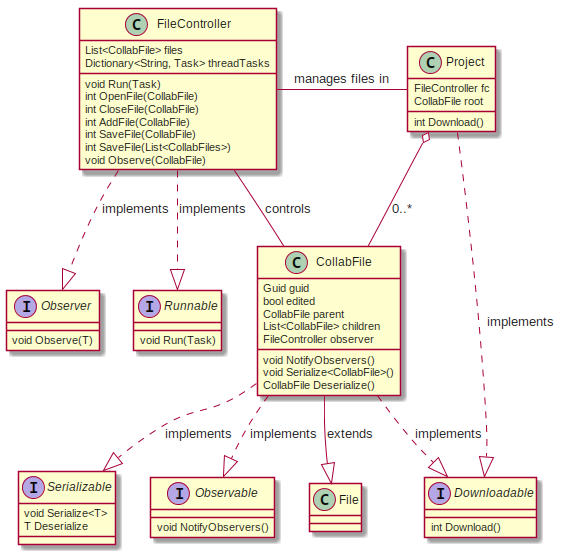

The diagram above was rendered by PlantUML. Its source (embedded in the PNG):
@startuml

interface Downloadable {
    int Download()
}
interface Serializable {
    void Serialize<T>
    T Deserialize
}
interface Observable {
    void NotifyObservers()
}
interface Observer {
    void Observe(T)
}
interface Runnable {
    void Run(Task)
}
class File

class FileController {
    List<CollabFile> files
    Dictionary<String, Task> threadTasks
    
    void Run(Task)
    int OpenFile(CollabFile)
    int CloseFile(CollabFile)
    int AddFile(CollabFile)
    int SaveFile(CollabFile)
    int SaveFile(List<CollabFiles>)
    void Observe(CollabFile)
}

FileController ..|> Observer : implements
FileController ..|> Runnable : implements

CollabFile --o Project : 0..* 
FileController -- CollabFile : controls
FileController -right- Project : manages files in

class CollabFile {
    Guid guid
    bool edited
    CollabFile parent
    List<CollabFile> children
    FileController observer
    
    void NotifyObservers()
    void Serialize<CollabFile>()
    CollabFile Deserialize()
}

CollabFile --|> File : extends
CollabFile ..|> Downloadable : implements
CollabFile ..|> Serializable : implements
CollabFile ..|> Observable : implements


class Project {
    FileController fc
    CollabFile root
    
    int Download()
}

Project ..|> Downloadable : implements
@enduml